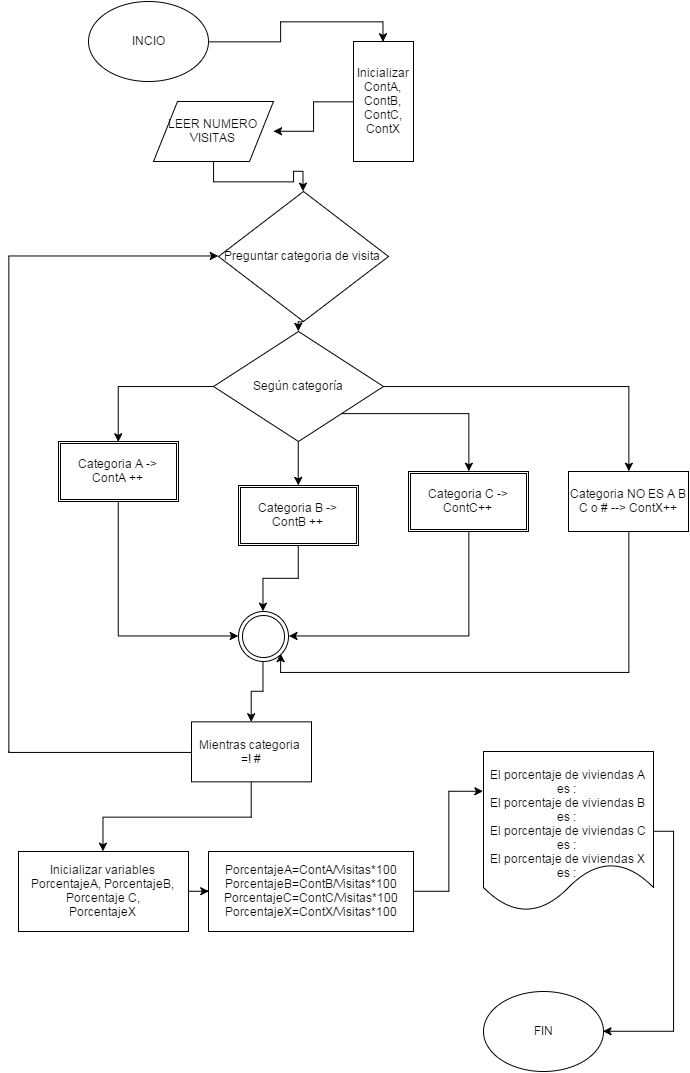

The diagram above was exported from draw.io. Its source (the exported page's mxGraphModel, read from the mxfile embedded in the PNG):
<mxGraphModel dx="852" dy="562" grid="1" gridSize="10" guides="1" tooltips="1" connect="1" arrows="1" fold="1" page="1" pageScale="1" pageWidth="826" pageHeight="1169" background="#ffffff" math="0" shadow="0">
  <root>
    <mxCell id="0" />
    <mxCell id="1" parent="0" />
    <mxCell id="48" style="edgeStyle=orthogonalEdgeStyle;rounded=0;html=1;exitX=1;exitY=0.5;entryX=0;entryY=0.5;jettySize=auto;orthogonalLoop=1;" edge="1" parent="1" source="2" target="45">
      <mxGeometry relative="1" as="geometry" />
    </mxCell>
    <mxCell id="2" value="INCIO" style="ellipse;whiteSpace=wrap;html=1;" vertex="1" parent="1">
      <mxGeometry x="210" y="40" width="120" height="80" as="geometry" />
    </mxCell>
    <mxCell id="60" style="edgeStyle=orthogonalEdgeStyle;rounded=0;html=1;exitX=0.5;exitY=1;entryX=0.5;entryY=0;jettySize=auto;orthogonalLoop=1;" edge="1" parent="1" source="4" target="5">
      <mxGeometry relative="1" as="geometry" />
    </mxCell>
    <mxCell id="4" value="LEER NUMERO VISITAS" style="shape=parallelogram;whiteSpace=wrap;html=1;" vertex="1" parent="1">
      <mxGeometry x="275" y="140" width="120" height="60" as="geometry" />
    </mxCell>
    <mxCell id="20" style="edgeStyle=orthogonalEdgeStyle;rounded=0;html=1;exitX=0.5;exitY=1;entryX=0.5;entryY=0;jettySize=auto;orthogonalLoop=1;" edge="1" parent="1" source="5" target="13">
      <mxGeometry relative="1" as="geometry" />
    </mxCell>
    <mxCell id="5" value="Preguntar categoria de visita&amp;nbsp;" style="rhombus;whiteSpace=wrap;html=1;" vertex="1" parent="1">
      <mxGeometry x="340" y="230" width="170" height="130" as="geometry" />
    </mxCell>
    <mxCell id="33" style="edgeStyle=orthogonalEdgeStyle;rounded=0;html=1;exitX=0;exitY=0.5;entryX=0;entryY=0.5;jettySize=auto;orthogonalLoop=1;" edge="1" parent="1" source="6" target="5">
      <mxGeometry relative="1" as="geometry">
        <Array as="points">
          <mxPoint x="130" y="790" />
          <mxPoint x="130" y="294" />
          <mxPoint x="328" y="294" />
        </Array>
      </mxGeometry>
    </mxCell>
    <mxCell id="42" style="edgeStyle=orthogonalEdgeStyle;rounded=0;html=1;exitX=0.5;exitY=1;entryX=0.5;entryY=0;jettySize=auto;orthogonalLoop=1;" edge="1" parent="1" source="6" target="39">
      <mxGeometry relative="1" as="geometry" />
    </mxCell>
    <mxCell id="6" value="Mientras categoria&amp;nbsp;&lt;div&gt;=! #&lt;/div&gt;" style="whiteSpace=wrap;html=1;" vertex="1" parent="1">
      <mxGeometry x="313" y="760.3529411764706" width="120" height="60" as="geometry" />
    </mxCell>
    <mxCell id="56" style="edgeStyle=orthogonalEdgeStyle;rounded=0;html=1;exitX=1;exitY=0.5;entryX=0.5;entryY=0;jettySize=auto;orthogonalLoop=1;" edge="1" parent="1" source="13" target="36">
      <mxGeometry relative="1" as="geometry" />
    </mxCell>
    <mxCell id="57" style="edgeStyle=orthogonalEdgeStyle;rounded=0;html=1;exitX=1;exitY=1;entryX=0.5;entryY=0;jettySize=auto;orthogonalLoop=1;" edge="1" parent="1" source="13" target="16">
      <mxGeometry relative="1" as="geometry" />
    </mxCell>
    <mxCell id="58" style="edgeStyle=orthogonalEdgeStyle;rounded=0;html=1;exitX=0.5;exitY=1;entryX=0.5;entryY=0;jettySize=auto;orthogonalLoop=1;" edge="1" parent="1" source="13" target="15">
      <mxGeometry relative="1" as="geometry" />
    </mxCell>
    <mxCell id="59" style="edgeStyle=orthogonalEdgeStyle;rounded=0;html=1;exitX=0;exitY=0.5;entryX=0.5;entryY=0;jettySize=auto;orthogonalLoop=1;" edge="1" parent="1" source="13" target="14">
      <mxGeometry relative="1" as="geometry" />
    </mxCell>
    <mxCell id="13" value="Según categoría" style="rhombus;whiteSpace=wrap;html=1;" vertex="1" parent="1">
      <mxGeometry x="335" y="370" width="170" height="110" as="geometry" />
    </mxCell>
    <mxCell id="25" style="edgeStyle=orthogonalEdgeStyle;rounded=0;html=1;exitX=0.5;exitY=1;entryX=0;entryY=0.5;jettySize=auto;orthogonalLoop=1;" edge="1" parent="1" source="14" target="24">
      <mxGeometry relative="1" as="geometry" />
    </mxCell>
    <mxCell id="14" value="Categoria A -&amp;gt; ContA ++" style="shape=ext;double=1;whiteSpace=wrap;html=1;" vertex="1" parent="1">
      <mxGeometry x="180" y="480" width="120" height="60" as="geometry" />
    </mxCell>
    <mxCell id="26" style="edgeStyle=orthogonalEdgeStyle;rounded=0;html=1;exitX=0.5;exitY=1;entryX=0.5;entryY=0;jettySize=auto;orthogonalLoop=1;" edge="1" parent="1" source="15" target="24">
      <mxGeometry relative="1" as="geometry" />
    </mxCell>
    <mxCell id="15" value="&lt;span&gt;Categoria B -&amp;gt; ContB ++&lt;/span&gt;" style="shape=ext;double=1;whiteSpace=wrap;html=1;" vertex="1" parent="1">
      <mxGeometry x="360" y="524" width="120" height="60" as="geometry" />
    </mxCell>
    <mxCell id="27" style="edgeStyle=orthogonalEdgeStyle;rounded=0;html=1;exitX=0.5;exitY=1;entryX=1;entryY=0.5;jettySize=auto;orthogonalLoop=1;" edge="1" parent="1" source="16" target="24">
      <mxGeometry relative="1" as="geometry" />
    </mxCell>
    <mxCell id="16" value="&lt;span&gt;Categoria C -&amp;gt; ContC++&lt;/span&gt;" style="shape=ext;double=1;whiteSpace=wrap;html=1;" vertex="1" parent="1">
      <mxGeometry x="530" y="510" width="120" height="60" as="geometry" />
    </mxCell>
    <mxCell id="30" style="edgeStyle=orthogonalEdgeStyle;rounded=0;html=1;exitX=0.5;exitY=1;jettySize=auto;orthogonalLoop=1;" edge="1" parent="1" source="24" target="6">
      <mxGeometry relative="1" as="geometry" />
    </mxCell>
    <mxCell id="24" value="" style="ellipse;shape=doubleEllipse;whiteSpace=wrap;html=1;" vertex="1" parent="1">
      <mxGeometry x="360" y="650" width="50" height="50" as="geometry" />
    </mxCell>
    <mxCell id="38" style="edgeStyle=orthogonalEdgeStyle;rounded=0;html=1;exitX=0.5;exitY=1;entryX=1;entryY=1;jettySize=auto;orthogonalLoop=1;" edge="1" parent="1" source="36" target="24">
      <mxGeometry relative="1" as="geometry">
        <Array as="points">
          <mxPoint x="750" y="711" />
          <mxPoint x="402" y="711" />
        </Array>
      </mxGeometry>
    </mxCell>
    <mxCell id="36" value="&lt;div&gt;Categoria NO ES A B C o # --&amp;gt; ContX++&lt;/div&gt;" style="whiteSpace=wrap;html=1;" vertex="1" parent="1">
      <mxGeometry x="690" y="510" width="120" height="60" as="geometry" />
    </mxCell>
    <mxCell id="49" style="edgeStyle=orthogonalEdgeStyle;rounded=0;html=1;exitX=1;exitY=0.5;jettySize=auto;orthogonalLoop=1;" edge="1" parent="1" source="39" target="43">
      <mxGeometry relative="1" as="geometry" />
    </mxCell>
    <mxCell id="39" value="Inicializar variables&lt;div&gt;PorcentajeA, PorcentajeB, Porcentaje C,&lt;/div&gt;&lt;div&gt;PorcentajeX&lt;/div&gt;" style="whiteSpace=wrap;html=1;" vertex="1" parent="1">
      <mxGeometry x="140" y="890" width="170" height="80" as="geometry" />
    </mxCell>
    <mxCell id="53" style="edgeStyle=orthogonalEdgeStyle;rounded=0;html=1;exitX=1;exitY=0.5;entryX=0;entryY=0.25;jettySize=auto;orthogonalLoop=1;" edge="1" parent="1" source="43" target="50">
      <mxGeometry relative="1" as="geometry" />
    </mxCell>
    <mxCell id="43" value="PorcentajeA=ContA/Visitas*100&lt;div&gt;PorcentajeB=ContB/Visitas*100&lt;br&gt;&lt;/div&gt;&lt;div&gt;PorcentajeC=ContC/Visitas*100&lt;br&gt;&lt;/div&gt;&lt;div&gt;PorcentajeX=ContX/Visitas*100&lt;br&gt;&lt;/div&gt;" style="whiteSpace=wrap;html=1;" vertex="1" parent="1">
      <mxGeometry x="330" y="890" width="205" height="80" as="geometry" />
    </mxCell>
    <mxCell id="47" style="edgeStyle=orthogonalEdgeStyle;rounded=0;html=1;exitX=0.5;exitY=1;jettySize=auto;orthogonalLoop=1;" edge="1" parent="1" source="45" target="4">
      <mxGeometry relative="1" as="geometry" />
    </mxCell>
    <mxCell id="45" value="Inicializar ContA, ContB, ContC, ContX" style="whiteSpace=wrap;html=1;direction=south;" vertex="1" parent="1">
      <mxGeometry x="475" y="80" width="60" height="120" as="geometry" />
    </mxCell>
    <mxCell id="55" style="edgeStyle=orthogonalEdgeStyle;rounded=0;html=1;exitX=1;exitY=0.5;entryX=1;entryY=0.5;jettySize=auto;orthogonalLoop=1;" edge="1" parent="1" source="50" target="54">
      <mxGeometry relative="1" as="geometry" />
    </mxCell>
    <mxCell id="50" value="&lt;span&gt;El porcentaje de viviendas A es :&amp;nbsp;&lt;/span&gt;&lt;div&gt;El porcentaje de viviendas B es :&amp;nbsp;&lt;span&gt;&lt;br&gt;&lt;/span&gt;&lt;/div&gt;&lt;div&gt;El porcentaje de viviendas C es :&amp;nbsp;&lt;br&gt;&lt;/div&gt;&lt;div&gt;El porcentaje de viviendas X es :&amp;nbsp;&lt;br&gt;&lt;/div&gt;&lt;div&gt;&lt;br&gt;&lt;/div&gt;" style="shape=document;whiteSpace=wrap;html=1;" vertex="1" parent="1">
      <mxGeometry x="605" y="790" width="170" height="160" as="geometry" />
    </mxCell>
    <mxCell id="54" value="FIN" style="ellipse;whiteSpace=wrap;html=1;" vertex="1" parent="1">
      <mxGeometry x="605" y="1030" width="120" height="80" as="geometry" />
    </mxCell>
  </root>
</mxGraphModel>